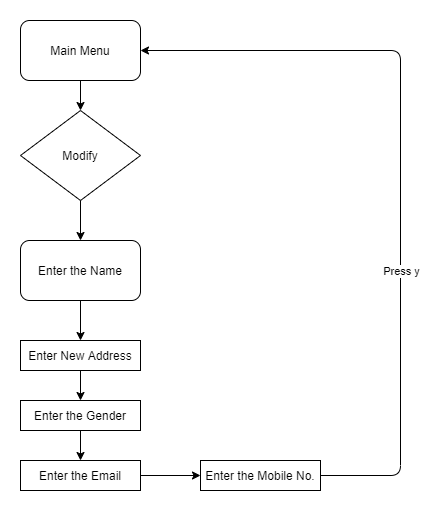

The diagram above was exported from draw.io. Its source (the exported page's mxGraphModel, read from the mxfile embedded in the PNG):
<mxGraphModel dx="1038" dy="521" grid="1" gridSize="10" guides="1" tooltips="1" connect="1" arrows="1" fold="1" page="1" pageScale="1" pageWidth="827" pageHeight="1169" math="0" shadow="0">
  <root>
    <mxCell id="WIyWlLk6GJQsqaUBKTNV-0" />
    <mxCell id="WIyWlLk6GJQsqaUBKTNV-1" parent="WIyWlLk6GJQsqaUBKTNV-0" />
    <mxCell id="RpXXEf-wgIU_k4hfScu2-33" value="Modify" style="rhombus;whiteSpace=wrap;html=1;shadow=0;strokeWidth=1;" vertex="1" parent="WIyWlLk6GJQsqaUBKTNV-1">
      <mxGeometry x="160" y="90" width="120" height="90" as="geometry" />
    </mxCell>
    <mxCell id="RpXXEf-wgIU_k4hfScu2-34" value="Enter New Address" style="rounded=0;whiteSpace=wrap;html=1;shadow=0;strokeWidth=1;" vertex="1" parent="WIyWlLk6GJQsqaUBKTNV-1">
      <mxGeometry x="160" y="320" width="120" height="30" as="geometry" />
    </mxCell>
    <mxCell id="RpXXEf-wgIU_k4hfScu2-39" value="Main Menu" style="rounded=1;whiteSpace=wrap;html=1;shadow=0;strokeWidth=1;" vertex="1" parent="WIyWlLk6GJQsqaUBKTNV-1">
      <mxGeometry x="160" width="120" height="60" as="geometry" />
    </mxCell>
    <mxCell id="RpXXEf-wgIU_k4hfScu2-40" value="" style="endArrow=classic;html=1;exitX=0.5;exitY=1;exitDx=0;exitDy=0;entryX=0.5;entryY=0;entryDx=0;entryDy=0;" edge="1" parent="WIyWlLk6GJQsqaUBKTNV-1" source="RpXXEf-wgIU_k4hfScu2-39" target="RpXXEf-wgIU_k4hfScu2-33">
      <mxGeometry width="50" height="50" relative="1" as="geometry">
        <mxPoint x="370" y="90" as="sourcePoint" />
        <mxPoint x="220" y="100" as="targetPoint" />
      </mxGeometry>
    </mxCell>
    <mxCell id="RpXXEf-wgIU_k4hfScu2-41" value="" style="endArrow=classic;html=1;entryX=0.5;entryY=0;entryDx=0;entryDy=0;exitX=0.5;exitY=1;exitDx=0;exitDy=0;" edge="1" parent="WIyWlLk6GJQsqaUBKTNV-1" source="RpXXEf-wgIU_k4hfScu2-55" target="RpXXEf-wgIU_k4hfScu2-34">
      <mxGeometry width="50" height="50" relative="1" as="geometry">
        <mxPoint x="220" y="290" as="sourcePoint" />
        <mxPoint x="420" y="340" as="targetPoint" />
      </mxGeometry>
    </mxCell>
    <mxCell id="RpXXEf-wgIU_k4hfScu2-49" value="" style="endArrow=classic;html=1;exitX=1;exitY=0.5;exitDx=0;exitDy=0;entryX=1;entryY=0.5;entryDx=0;entryDy=0;" edge="1" parent="WIyWlLk6GJQsqaUBKTNV-1" source="RpXXEf-wgIU_k4hfScu2-59" target="RpXXEf-wgIU_k4hfScu2-39">
      <mxGeometry relative="1" as="geometry">
        <mxPoint x="350" y="360" as="sourcePoint" />
        <mxPoint x="280" y="170" as="targetPoint" />
        <Array as="points">
          <mxPoint x="540" y="455" />
          <mxPoint x="540" y="30" />
        </Array>
      </mxGeometry>
    </mxCell>
    <mxCell id="RpXXEf-wgIU_k4hfScu2-53" value="&amp;nbsp; Press y&amp;nbsp;&amp;nbsp;" style="edgeLabel;html=1;align=center;verticalAlign=middle;resizable=0;points=[];" vertex="1" connectable="0" parent="RpXXEf-wgIU_k4hfScu2-49">
      <mxGeometry x="-0.374" y="-6" relative="1" as="geometry">
        <mxPoint x="-6" y="-46" as="offset" />
      </mxGeometry>
    </mxCell>
    <mxCell id="RpXXEf-wgIU_k4hfScu2-55" value="Enter the Name" style="rounded=1;whiteSpace=wrap;html=1;shadow=0;strokeWidth=1;" vertex="1" parent="WIyWlLk6GJQsqaUBKTNV-1">
      <mxGeometry x="160" y="220" width="120" height="60" as="geometry" />
    </mxCell>
    <mxCell id="RpXXEf-wgIU_k4hfScu2-56" value="" style="endArrow=classic;html=1;exitX=0.5;exitY=1;exitDx=0;exitDy=0;entryX=0.5;entryY=0;entryDx=0;entryDy=0;" edge="1" parent="WIyWlLk6GJQsqaUBKTNV-1" source="RpXXEf-wgIU_k4hfScu2-33" target="RpXXEf-wgIU_k4hfScu2-55">
      <mxGeometry width="50" height="50" relative="1" as="geometry">
        <mxPoint x="370" y="260" as="sourcePoint" />
        <mxPoint x="420" y="210" as="targetPoint" />
      </mxGeometry>
    </mxCell>
    <mxCell id="RpXXEf-wgIU_k4hfScu2-57" value="Enter the Gender" style="rounded=0;whiteSpace=wrap;html=1;shadow=0;strokeWidth=1;" vertex="1" parent="WIyWlLk6GJQsqaUBKTNV-1">
      <mxGeometry x="160" y="380" width="120" height="30" as="geometry" />
    </mxCell>
    <mxCell id="RpXXEf-wgIU_k4hfScu2-58" value="Enter the Email" style="rounded=0;whiteSpace=wrap;html=1;shadow=0;strokeWidth=1;" vertex="1" parent="WIyWlLk6GJQsqaUBKTNV-1">
      <mxGeometry x="160" y="440" width="120" height="30" as="geometry" />
    </mxCell>
    <mxCell id="RpXXEf-wgIU_k4hfScu2-59" value="Enter the Mobile No." style="rounded=0;whiteSpace=wrap;html=1;shadow=0;strokeWidth=1;" vertex="1" parent="WIyWlLk6GJQsqaUBKTNV-1">
      <mxGeometry x="340" y="440" width="120" height="30" as="geometry" />
    </mxCell>
    <mxCell id="RpXXEf-wgIU_k4hfScu2-60" value="" style="endArrow=classic;html=1;exitX=1;exitY=0.5;exitDx=0;exitDy=0;entryX=0;entryY=0.5;entryDx=0;entryDy=0;" edge="1" parent="WIyWlLk6GJQsqaUBKTNV-1" source="RpXXEf-wgIU_k4hfScu2-58" target="RpXXEf-wgIU_k4hfScu2-59">
      <mxGeometry width="50" height="50" relative="1" as="geometry">
        <mxPoint x="370" y="300" as="sourcePoint" />
        <mxPoint x="420" y="250" as="targetPoint" />
      </mxGeometry>
    </mxCell>
    <mxCell id="RpXXEf-wgIU_k4hfScu2-61" value="" style="endArrow=classic;html=1;exitX=0.5;exitY=1;exitDx=0;exitDy=0;entryX=0.5;entryY=0;entryDx=0;entryDy=0;" edge="1" parent="WIyWlLk6GJQsqaUBKTNV-1" source="RpXXEf-wgIU_k4hfScu2-57" target="RpXXEf-wgIU_k4hfScu2-58">
      <mxGeometry width="50" height="50" relative="1" as="geometry">
        <mxPoint x="370" y="300" as="sourcePoint" />
        <mxPoint x="420" y="250" as="targetPoint" />
      </mxGeometry>
    </mxCell>
    <mxCell id="RpXXEf-wgIU_k4hfScu2-62" value="" style="endArrow=classic;html=1;exitX=0.5;exitY=1;exitDx=0;exitDy=0;entryX=0.5;entryY=0;entryDx=0;entryDy=0;" edge="1" parent="WIyWlLk6GJQsqaUBKTNV-1" source="RpXXEf-wgIU_k4hfScu2-34" target="RpXXEf-wgIU_k4hfScu2-57">
      <mxGeometry width="50" height="50" relative="1" as="geometry">
        <mxPoint x="370" y="300" as="sourcePoint" />
        <mxPoint x="420" y="250" as="targetPoint" />
      </mxGeometry>
    </mxCell>
  </root>
</mxGraphModel>